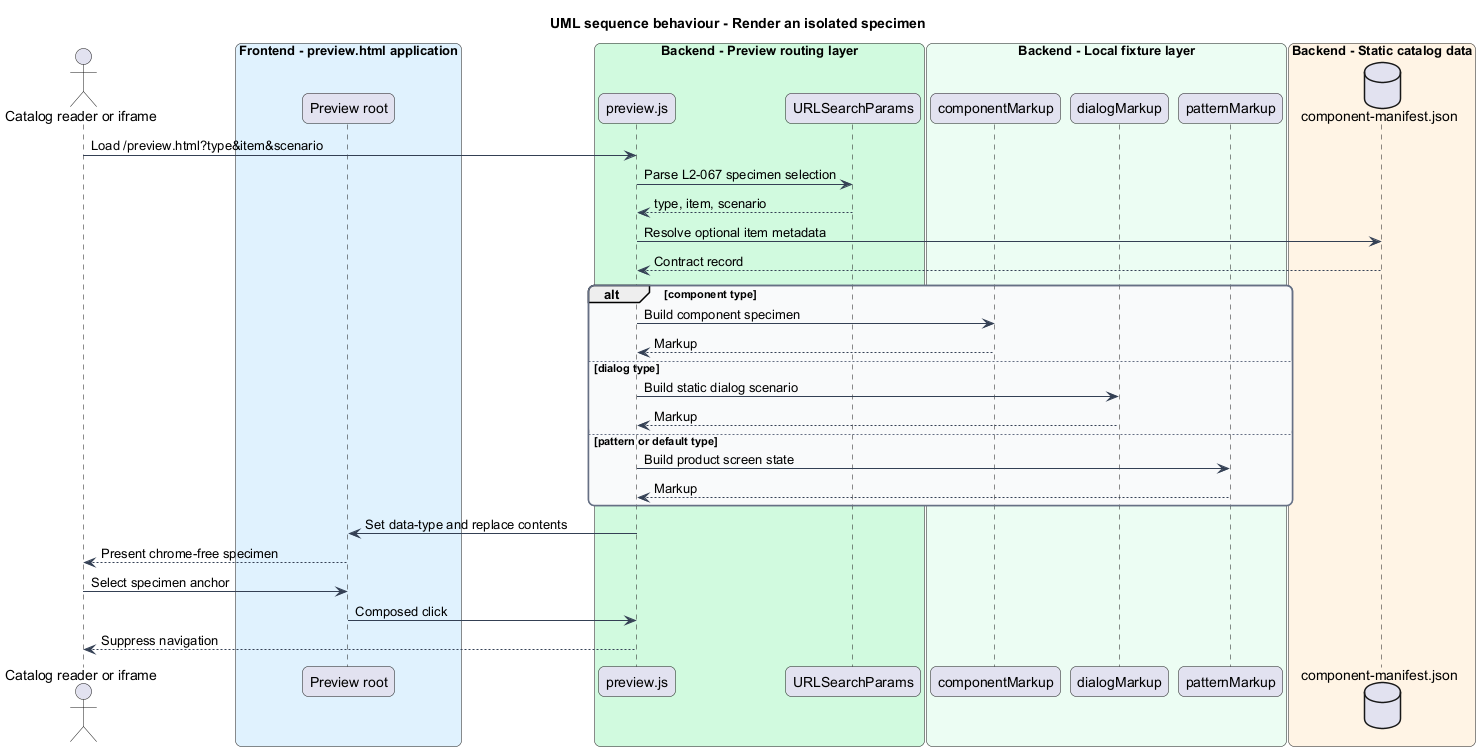

The diagram above was rendered by PlantUML. Its source (embedded in the PNG):
@startuml
title UML sequence behaviour - Render an isolated specimen
skinparam backgroundColor #FFFFFF
skinparam shadowing false
skinparam roundcorner 12
skinparam defaultFontName Arial
skinparam ArrowColor #344054
skinparam rectangle {
  BorderColor #344054
  FontColor #101828
}
skinparam package {
  BorderColor #667085
  FontColor #101828
  BackgroundColor #F9FAFB
}
actor "Catalog reader or iframe" as actor
box "Frontend - preview.html application" #E0F2FE
  participant "Preview root" as root
end box
box "Backend - Preview routing layer" #D1FADF
  participant "preview.js" as router
  participant "URLSearchParams" as params
end box
box "Backend - Local fixture layer" #ECFDF3
  participant "componentMarkup" as component
  participant "dialogMarkup" as dialog
  participant "patternMarkup" as pattern
end box
box "Backend - Static catalog data" #FFF4E5
  database "component-manifest.json" as manifest
end box
actor -> router : Load /preview.html?type&item&scenario
router -> params : Parse L2-067 specimen selection
params --> router : type, item, scenario
router -> manifest : Resolve optional item metadata
manifest --> router : Contract record
alt component type
  router -> component : Build component specimen
  component --> router : Markup
else dialog type
  router -> dialog : Build static dialog scenario
  dialog --> router : Markup
else pattern or default type
  router -> pattern : Build product screen state
  pattern --> router : Markup
end
router -> root : Set data-type and replace contents
root --> actor : Present chrome-free specimen
actor -> root : Select specimen anchor
root -> router : Composed click
router --> actor : Suppress navigation
@enduml